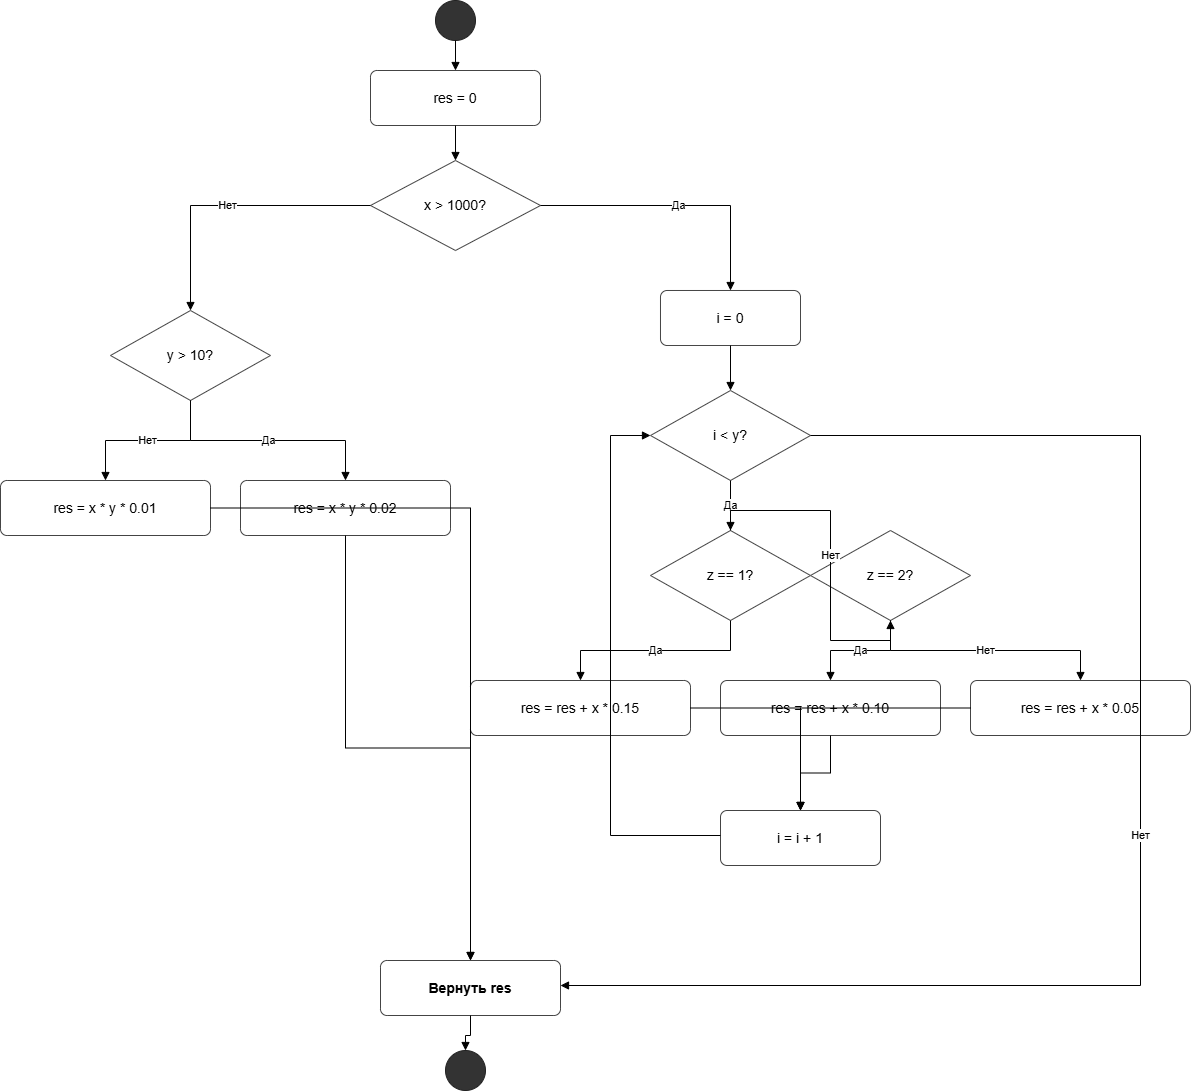

The diagram above was exported from draw.io. Its source (the exported page's mxGraphModel, read from the mxfile embedded in the PNG):
<mxGraphModel dx="2009" dy="1126" grid="1" gridSize="10" guides="1" tooltips="1" connect="1" arrows="1" fold="1" page="1" pageScale="1" pageWidth="1400" pageHeight="1200" math="0" shadow="0">
  <root>
    <mxCell id="0" />
    <mxCell id="1" parent="0" />
    <mxCell id="2" parent="1" style="ellipse;whiteSpace=wrap;html=1;aspect=fixed;fillColor=#333333;strokeColor=#222222;fontColor=#ffffff;" value="" vertex="1">
      <mxGeometry height="40" width="40" x="475" y="20" as="geometry" />
    </mxCell>
    <mxCell id="3" parent="1" style="rounded=1;whiteSpace=wrap;html=1;arcSize=12;fillColor=#ffffff;strokeColor=#444444;fontSize=14;" value="res = 0" vertex="1">
      <mxGeometry height="55" width="170" x="410" y="90" as="geometry" />
    </mxCell>
    <mxCell id="4" parent="1" style="rhombus;whiteSpace=wrap;html=1;fillColor=#ffffff;strokeColor=#444444;fontSize=14;" value="x &gt; 1000?" vertex="1">
      <mxGeometry height="90" width="170" x="410" y="180" as="geometry" />
    </mxCell>
    <mxCell id="5" parent="1" style="rhombus;whiteSpace=wrap;html=1;fillColor=#ffffff;strokeColor=#444444;fontSize=14;" value="y &gt; 10?" vertex="1">
      <mxGeometry height="90" width="160" x="150" y="330" as="geometry" />
    </mxCell>
    <mxCell id="6" parent="1" style="rounded=1;whiteSpace=wrap;html=1;arcSize=12;fillColor=#ffffff;strokeColor=#444444;fontSize=14;" value="res = x * y * 0.01" vertex="1">
      <mxGeometry height="55" width="210" x="40" y="500" as="geometry" />
    </mxCell>
    <mxCell id="7" parent="1" style="rounded=1;whiteSpace=wrap;html=1;arcSize=12;fillColor=#ffffff;strokeColor=#444444;fontSize=14;" value="res = x * y * 0.02" vertex="1">
      <mxGeometry height="55" width="210" x="280" y="500" as="geometry" />
    </mxCell>
    <mxCell id="8" parent="1" style="rounded=1;whiteSpace=wrap;html=1;arcSize=12;fillColor=#ffffff;strokeColor=#444444;fontSize=14;" value="i = 0" vertex="1">
      <mxGeometry height="55" width="140" x="700" y="310" as="geometry" />
    </mxCell>
    <mxCell id="9" parent="1" style="rhombus;whiteSpace=wrap;html=1;fillColor=#ffffff;strokeColor=#444444;fontSize=14;" value="i &lt; y?" vertex="1">
      <mxGeometry height="90" width="160" x="690" y="410" as="geometry" />
    </mxCell>
    <mxCell id="10" parent="1" style="rhombus;whiteSpace=wrap;html=1;fillColor=#ffffff;strokeColor=#444444;fontSize=14;" value="z == 1?" vertex="1">
      <mxGeometry height="90" width="160" x="690" y="550" as="geometry" />
    </mxCell>
    <mxCell id="11" parent="1" style="rounded=1;whiteSpace=wrap;html=1;arcSize=12;fillColor=#ffffff;strokeColor=#444444;fontSize=14;" value="res = res + x * 0.15" vertex="1">
      <mxGeometry height="55" width="220" x="510" y="700" as="geometry" />
    </mxCell>
    <mxCell id="12" parent="1" style="rhombus;whiteSpace=wrap;html=1;fillColor=#ffffff;strokeColor=#444444;fontSize=14;" value="z == 2?" vertex="1">
      <mxGeometry height="90" width="160" x="850" y="550" as="geometry" />
    </mxCell>
    <mxCell id="13" parent="1" style="rounded=1;whiteSpace=wrap;html=1;arcSize=12;fillColor=#ffffff;strokeColor=#444444;fontSize=14;" value="res = res + x * 0.10" vertex="1">
      <mxGeometry height="55" width="220" x="760" y="700" as="geometry" />
    </mxCell>
    <mxCell id="14" parent="1" style="rounded=1;whiteSpace=wrap;html=1;arcSize=12;fillColor=#ffffff;strokeColor=#444444;fontSize=14;" value="res = res + x * 0.05" vertex="1">
      <mxGeometry height="55" width="220" x="1010" y="700" as="geometry" />
    </mxCell>
    <mxCell id="15" parent="1" style="rounded=1;whiteSpace=wrap;html=1;arcSize=12;fillColor=#ffffff;strokeColor=#444444;fontSize=14;" value="i = i + 1" vertex="1">
      <mxGeometry height="55" width="160" x="760" y="830" as="geometry" />
    </mxCell>
    <mxCell id="16" parent="1" style="rounded=1;whiteSpace=wrap;html=1;arcSize=12;fillColor=#ffffff;strokeColor=#444444;fontSize=14;fontStyle=1;" value="Вернуть res" vertex="1">
      <mxGeometry height="55" width="180" x="420" y="980" as="geometry" />
    </mxCell>
    <mxCell id="17" parent="1" style="ellipse;whiteSpace=wrap;html=1;aspect=fixed;fillColor=#333333;strokeColor=#222222;fontColor=#ffffff;" value="" vertex="1">
      <mxGeometry height="40" width="40" x="485" y="1070" as="geometry" />
    </mxCell>
    <mxCell id="e1" edge="1" parent="1" source="2" style="edgeStyle=orthogonalEdgeStyle;rounded=0;orthogonalLoop=1;jettySize=auto;html=1;endArrow=block;endFill=1;" target="3" value="">
      <mxGeometry relative="1" as="geometry" />
    </mxCell>
    <mxCell id="e2" edge="1" parent="1" source="3" style="edgeStyle=orthogonalEdgeStyle;rounded=0;orthogonalLoop=1;jettySize=auto;html=1;endArrow=block;endFill=1;" target="4" value="">
      <mxGeometry relative="1" as="geometry" />
    </mxCell>
    <mxCell id="e3" edge="1" parent="1" source="4" style="edgeStyle=orthogonalEdgeStyle;rounded=0;orthogonalLoop=1;jettySize=auto;html=1;endArrow=block;endFill=1;" target="5" value="Нет">
      <mxGeometry relative="1" as="geometry" />
    </mxCell>
    <mxCell id="e4" edge="1" parent="1" source="4" style="edgeStyle=orthogonalEdgeStyle;rounded=0;orthogonalLoop=1;jettySize=auto;html=1;endArrow=block;endFill=1;" target="8" value="Да">
      <mxGeometry relative="1" as="geometry" />
    </mxCell>
    <mxCell id="e5" edge="1" parent="1" source="5" style="edgeStyle=orthogonalEdgeStyle;rounded=0;orthogonalLoop=1;jettySize=auto;html=1;endArrow=block;endFill=1;" target="6" value="Нет">
      <mxGeometry relative="1" as="geometry" />
    </mxCell>
    <mxCell id="e6" edge="1" parent="1" source="5" style="edgeStyle=orthogonalEdgeStyle;rounded=0;orthogonalLoop=1;jettySize=auto;html=1;endArrow=block;endFill=1;" target="7" value="Да">
      <mxGeometry relative="1" as="geometry" />
    </mxCell>
    <mxCell id="e7" edge="1" parent="1" source="6" style="edgeStyle=orthogonalEdgeStyle;rounded=0;orthogonalLoop=1;jettySize=auto;html=1;endArrow=block;endFill=1;" target="16" value="">
      <mxGeometry relative="1" as="geometry" />
    </mxCell>
    <mxCell id="e8" edge="1" parent="1" source="7" style="edgeStyle=orthogonalEdgeStyle;rounded=0;orthogonalLoop=1;jettySize=auto;html=1;endArrow=block;endFill=1;" target="16" value="">
      <mxGeometry relative="1" as="geometry" />
    </mxCell>
    <mxCell id="e9" edge="1" parent="1" source="8" style="edgeStyle=orthogonalEdgeStyle;rounded=0;orthogonalLoop=1;jettySize=auto;html=1;endArrow=block;endFill=1;" target="9" value="">
      <mxGeometry relative="1" as="geometry" />
    </mxCell>
    <mxCell id="e10" edge="1" parent="1" source="9" style="edgeStyle=orthogonalEdgeStyle;rounded=0;orthogonalLoop=1;jettySize=auto;html=1;endArrow=block;endFill=1;" target="10" value="Да">
      <mxGeometry relative="1" as="geometry" />
    </mxCell>
    <mxCell id="e11" edge="1" parent="1" source="9" style="edgeStyle=orthogonalEdgeStyle;rounded=0;orthogonalLoop=1;jettySize=auto;html=1;endArrow=block;endFill=1;" target="16" value="Нет">
      <mxGeometry relative="1" as="geometry">
        <Array as="points">
          <mxPoint x="1180" y="455" />
          <mxPoint x="1180" y="1005" />
        </Array>
      </mxGeometry>
    </mxCell>
    <mxCell id="e12" edge="1" parent="1" source="10" style="edgeStyle=orthogonalEdgeStyle;rounded=0;orthogonalLoop=1;jettySize=auto;html=1;endArrow=block;endFill=1;" target="11" value="Да">
      <mxGeometry relative="1" as="geometry" />
    </mxCell>
    <mxCell id="e13" edge="1" parent="1" source="10" style="edgeStyle=orthogonalEdgeStyle;rounded=0;orthogonalLoop=1;jettySize=auto;html=1;endArrow=block;endFill=1;" target="12" value="Нет">
      <mxGeometry relative="1" as="geometry" />
    </mxCell>
    <mxCell id="e14" edge="1" parent="1" source="12" style="edgeStyle=orthogonalEdgeStyle;rounded=0;orthogonalLoop=1;jettySize=auto;html=1;endArrow=block;endFill=1;" target="13" value="Да">
      <mxGeometry relative="1" as="geometry" />
    </mxCell>
    <mxCell id="e15" edge="1" parent="1" source="12" style="edgeStyle=orthogonalEdgeStyle;rounded=0;orthogonalLoop=1;jettySize=auto;html=1;endArrow=block;endFill=1;" target="14" value="Нет">
      <mxGeometry relative="1" as="geometry" />
    </mxCell>
    <mxCell id="e16" edge="1" parent="1" source="11" style="edgeStyle=orthogonalEdgeStyle;rounded=0;orthogonalLoop=1;jettySize=auto;html=1;endArrow=block;endFill=1;" target="15" value="">
      <mxGeometry relative="1" as="geometry" />
    </mxCell>
    <mxCell id="e17" edge="1" parent="1" source="13" style="edgeStyle=orthogonalEdgeStyle;rounded=0;orthogonalLoop=1;jettySize=auto;html=1;endArrow=block;endFill=1;" target="15" value="">
      <mxGeometry relative="1" as="geometry" />
    </mxCell>
    <mxCell id="e18" edge="1" parent="1" source="14" style="edgeStyle=orthogonalEdgeStyle;rounded=0;orthogonalLoop=1;jettySize=auto;html=1;endArrow=block;endFill=1;" target="15" value="">
      <mxGeometry relative="1" as="geometry" />
    </mxCell>
    <mxCell id="e19" edge="1" parent="1" source="15" style="edgeStyle=orthogonalEdgeStyle;rounded=0;orthogonalLoop=1;jettySize=auto;html=1;endArrow=block;endFill=1;" target="9" value="">
      <mxGeometry relative="1" as="geometry">
        <Array as="points">
          <mxPoint x="650" y="855" />
          <mxPoint x="650" y="455" />
        </Array>
      </mxGeometry>
    </mxCell>
    <mxCell id="e20" edge="1" parent="1" source="16" style="edgeStyle=orthogonalEdgeStyle;rounded=0;orthogonalLoop=1;jettySize=auto;html=1;endArrow=block;endFill=1;" target="17" value="">
      <mxGeometry relative="1" as="geometry" />
    </mxCell>
  </root>
</mxGraphModel>